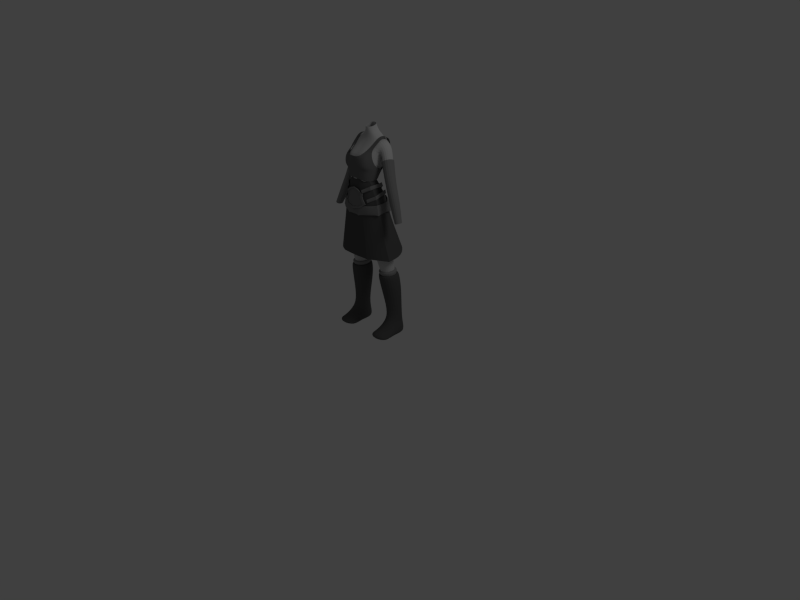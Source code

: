 # Source: 03_clothing_accessories_base.blend  (saved by Blender 2.52.5; exported with 4.5.12 LTS)
import bpy
from mathutils import Matrix  # noqa: F401  (used for matrix-valued properties, if any)

bpy.ops.wm.read_factory_settings(use_empty=True)
scene = bpy.context.scene
scene.name = 'Scene'

# ---- collections
col_collection_1 = bpy.data.collections.new('Collection 1'); scene.collection.children.link(col_collection_1)

# ---- materials (node trees are filled in below, after node groups)
mat_stocking = bpy.data.materials.new('stocking')
mat_stocking.alpha_threshold = 0.0
mat_stocking.use_transparent_shadow = False
mat_stocking.diffuse_color = (0.3038, 0.3038, 0.3038, 1.0)
mat_stocking.roughness = 0.5
mat_stocking.line_color = (0.0, 0.0, 0.0, 1.0)
mat_leather = bpy.data.materials.new('leather')
mat_leather.alpha_threshold = 0.0
mat_leather.use_transparent_shadow = False
mat_leather.diffuse_color = (0.2266, 0.2266, 0.2266, 1.0)
mat_leather.roughness = 0.5
mat_leather.line_color = (0.0, 0.0, 0.0, 1.0)
mat_top = bpy.data.materials.new('top')
mat_top.alpha_threshold = 0.0
mat_top.use_transparent_shadow = False
mat_top.diffuse_color = (0.1734, 0.1734, 0.1734, 1.0)
mat_top.roughness = 0.5
mat_top.line_color = (0.0, 0.0, 0.0, 1.0)
mat_skirt = bpy.data.materials.new('skirt')
mat_skirt.alpha_threshold = 0.0
mat_skirt.use_transparent_shadow = False
mat_skirt.diffuse_color = (0.1038, 0.1038, 0.1038, 1.0)
mat_skirt.roughness = 0.5
mat_skirt.line_color = (0.0, 0.0, 0.0, 1.0)
mat_boots = bpy.data.materials.new('boots')
mat_boots.alpha_threshold = 0.0
mat_boots.use_transparent_shadow = False
mat_boots.diffuse_color = (0.1038, 0.1038, 0.1038, 1.0)
mat_boots.roughness = 0.5
mat_boots.line_color = (0.0, 0.0, 0.0, 1.0)
mat_skin = bpy.data.materials.new('skin')
mat_skin.alpha_threshold = 0.0
mat_skin.use_transparent_shadow = False
mat_skin.diffuse_color = (0.6038, 0.6038, 0.6038, 1.0)
mat_skin.roughness = 0.5
mat_skin.line_color = (0.0, 0.0, 0.0, 1.0)
mat_sleeves = bpy.data.materials.new('sleeves')
mat_sleeves.alpha_threshold = 0.0
mat_sleeves.use_transparent_shadow = False
mat_sleeves.diffuse_color = (0.2538, 0.2538, 0.2538, 1.0)
mat_sleeves.roughness = 0.5
mat_sleeves.line_color = (0.0, 0.0, 0.0, 1.0)

# ---- material node trees

# ---- world
world_world = bpy.data.worlds.new('World'); scene.world = world_world
world_world.color = (0.05088, 0.05088, 0.05088)
world_world.use_sun_shadow = False
world_world.sun_shadow_jitter_overblur = 0.0
world_world.cycles.sampling_method = 'MANUAL'
world_world.cycles.sample_map_resolution = 256

# ---- cameras
cam_camera = bpy.data.cameras.new('Camera')
cam_camera.clip_end = 100.0
cam_camera.lens = 35.0
cam_camera.ortho_scale = 7.314
cam_camera.dof.focus_distance = 0.0
cam_camera.dof.aperture_fstop = 128.0

# ---- lights
light_spot = bpy.data.lights.new('Spot', 'POINT')
light_spot.transmission_factor = 0.0
light_spot.cutoff_distance = 30.0
light_spot.energy = 100.0
light_spot.shadow_buffer_clip_start = 1.001
light_spot.shadow_soft_size = 1.0
light_spot.shadow_maximum_resolution = 0.006
light_spot.use_absolute_resolution = True
light_spot.cycles.use_multiple_importance_sampling = False

# ---- meshes
me_cube_006 = bpy.data.meshes.new('Cube.006')
me_cube_006.from_pydata([(0.1602, 0.07686, 0.9325), (0.1602, -0.06765, 0.926), (0.3823, -0.07648, 0.926), (0.3823, 0.07171, 0.9325), (0.2712, -0.1408, 0.926), (0.2712, 0.15, 0.9325), (0.1406, 0.08166, 0.979), (0.1406, -0.08634, 0.9734), (0.3919, -0.09676, 0.9734), (0.3919, 0.07557, 0.979), (0.2662, -0.1727, 0.9734), (0.2662, 0.168, 0.979), (0.1702, 0.05876, 0.9906), (0.1702, -0.06876, 0.9868), (0.3596, -0.07671, 0.9868), (0.3596, 0.05413, 0.9906), (0.2649, -0.1345, 0.9868), (0.2649, 0.1246, 0.9906)], [], [(6, 0, 1, 7), (8, 2, 3, 9), (4, 10, 7, 1), (2, 8, 10, 4), (5, 11, 9, 3), (0, 6, 11, 5), (12, 6, 7, 13), (14, 8, 9, 15), (10, 16, 13, 7), (8, 14, 16, 10), (11, 17, 15, 9), (6, 12, 17, 11)])
me_cube_006.materials.append(mat_stocking)
me_cube_006.use_remesh_preserve_volume = False
me_cube_006.use_remesh_preserve_attributes = False
me_cube_006.use_mirror_vertex_groups = False
me_cube_006.update()
me_cube_005 = bpy.data.meshes.new('Cube.005')
me_cube_005.from_pydata([(0.1405, 0.0873, 2.009), (0.2777, -0.01524, 2.075), (0.2074, -0.2875, 1.987), (0.2942, -0.199, 2.032), (0.2811, -0.19, 2.023), (0.2022, -0.2709, 1.978), (0.266, -0.02491, 2.065), (0.138, 0.07036, 1.998), (0.1266, 0.05769, 2.048), (0.2546, -0.02624, 2.117), (0.1908, -0.2722, 2.029), (0.2697, -0.1913, 2.074), (0.2833, -0.2003, 2.081), (0.1965, -0.2887, 2.036), (0.2668, -0.01651, 2.124), (0.1296, 0.07518, 2.057), (0.0827, 0.04447, 2.128), (0.2247, -0.03838, 2.218), (0.132, -0.3176, 2.158), (0.2189, -0.2377, 2.204), (0.2052, -0.2296, 2.197), (0.1264, -0.3027, 2.151), (0.2144, -0.04717, 2.208), (0.083, 0.02867, 2.119), (0.111, 0.04011, 2.076), (0.236, -0.04597, 2.161), (0.1378, -0.3015, 2.1), (0.2166, -0.2284, 2.145), (0.2298, -0.2365, 2.154), (0.1429, -0.3164, 2.109), (0.2453, -0.03723, 2.173), (0.1095, 0.05542, 2.088), (0.0, 0.07355, 2.036), (0.0, 0.05807, 2.033), (0.0, 0.05699, 2.052), (0.0, 0.06535, 2.053), (0.0, 0.08136, 2.015), (0.0, 0.06519, 2.013), (0.0, 0.07349, 1.968), (0.0, 0.08248, 1.969), (0.0844, 0.07706, 2.033), (0.04185, 0.07987, 2.021), (0.07195, 0.06581, 2.058), (0.03571, 0.0709, 2.043), (0.07225, 0.05005, 2.053), (0.03581, 0.055, 2.04), (0.08304, 0.06029, 2.029), (0.04122, 0.06313, 2.018), (0.05895, 0.04647, 2.078), (0.02961, 0.05321, 2.061), (0.05877, 0.05654, 2.081), (0.02952, 0.06257, 2.062), (0.09109, 0.08081, 1.98), (0.04514, 0.08171, 1.973), (0.09002, 0.06996, 1.976), (0.04466, 0.07162, 1.971)], [], [(1, 3, 4, 6), (2, 3, 4, 5), (1, 0, 7, 6), (6, 7, 8, 9), (5, 4, 11, 10), (6, 4, 11, 9), (3, 1, 14, 12), (3, 2, 13, 12), (0, 1, 14, 15), (11, 12, 14, 9), (11, 12, 13, 10), (8, 15, 14, 9), (23, 16, 17, 22), (20, 19, 18, 21), (20, 19, 17, 22), (31, 30, 17, 16), (28, 29, 18, 19), (28, 30, 17, 19), (25, 27, 20, 22), (26, 27, 20, 21), (25, 24, 23, 22), (30, 31, 24, 25), (29, 28, 27, 26), (30, 28, 27, 25), (8, 15, 31, 24), (15, 40, 42, 31), (40, 41, 43, 42), (41, 36, 32, 43), (24, 44, 46, 8), (44, 45, 47, 46), (45, 33, 37, 47), (24, 44, 48, 23), (44, 45, 49, 48), (45, 33, 34, 49), (31, 42, 50, 16), (42, 43, 51, 50), (43, 32, 35, 51), (16, 50, 48, 23), (50, 51, 49, 48), (51, 35, 34, 49), (0, 52, 40, 15), (52, 53, 41, 40), (53, 39, 36, 41), (7, 54, 46, 8), (54, 55, 47, 46), (55, 38, 37, 47), (52, 0, 7, 54), (54, 55, 53, 52), (55, 38, 39, 53)])
me_cube_005.materials.append(mat_leather)
me_cube_005.use_remesh_preserve_volume = False
me_cube_005.use_remesh_preserve_attributes = False
me_cube_005.use_mirror_vertex_groups = False
me_cube_005.update()
me_cube_004 = bpy.data.meshes.new('Cube.004')
me_cube_004.from_pydata([(0.1914, 0.1071, 1.995), (0.06358, 0.1226, 2.015), (0.294, 0.001818, 1.969), (0.2206, -0.2944, 1.955), (0.09757, -0.329, 1.942), (0.3113, -0.2096, 1.961), (0.0, 0.1186, 2.013), (0.0, -0.3371, 1.938), (0.0, -0.3554, 1.799), (0.0, 0.1499, 1.875), (0.3438, -0.213, 1.826), (0.09165, -0.3463, 1.805), (0.2368, -0.3076, 1.819), (0.3234, 0.02292, 1.836), (0.05156, 0.1557, 1.876), (0.2024, 0.1405, 1.859), (0.1976, 0.1079, 1.866), (0.06663, 0.1232, 1.886), (0.3028, 0.005815, 1.838), (0.2275, -0.2814, 1.823), (0.1015, -0.315, 1.81), (0.3205, -0.1991, 1.829), (0.0, 0.1195, 1.885), (0.0, -0.3228, 1.805), (0.0, -0.307, 1.932), (0.0, 0.09229, 2.01), (0.2918, -0.1962, 1.952), (0.106, -0.3, 1.936), (0.2129, -0.2699, 1.947), (0.2767, -0.01253, 1.959), (0.0765, 0.09446, 2.012), (0.1876, 0.07896, 1.989)], [], [(5, 2, 13, 10), (7, 4, 11, 8), (6, 1, 14, 9), (5, 3, 12, 10), (3, 4, 11, 12), (0, 2, 13, 15), (1, 0, 15, 14), (14, 15, 16, 17), (15, 13, 18, 16), (12, 11, 20, 19), (10, 12, 19, 21), (9, 14, 17, 22), (8, 11, 20, 23), (10, 13, 18, 21), (2, 5, 26, 29), (4, 7, 24, 27), (1, 6, 25, 30), (3, 5, 26, 28), (4, 3, 28, 27), (2, 0, 31, 29), (0, 1, 30, 31), (18, 29, 26, 21), (20, 27, 24, 23), (17, 30, 25, 22), (19, 28, 26, 21), (20, 27, 28, 19), (18, 29, 31, 16), (16, 31, 30, 17)])
me_cube_004.materials.append(mat_leather)
me_cube_004.use_remesh_preserve_volume = False
me_cube_004.use_remesh_preserve_attributes = False
me_cube_004.use_mirror_vertex_groups = False
me_cube_004.update()
me_mesh = bpy.data.meshes.new('Mesh')
me_mesh.from_pydata([(0.1433, -0.00135, 0.07104), (0.1525, -0.0006523, -0.007742), (0.1862, 0.007213, -0.06465), (0.1127, -0.03114, -0.1193), (0.0, -0.05566, -0.1415), (0.0, -0.01959, 0.1458), (0.1103, -0.0144, 0.09636), (0.1406, -0.003403, 0.03498), (0.1177, -0.01648, 0.0299), (0.09646, -0.01435, 0.07993), (0.0, -0.01868, 0.12), (0.0, -0.04837, -0.1165), (0.1092, -0.02819, -0.09821), (0.1542, -0.007085, -0.06173), (0.1267, -0.01336, -0.008208), (0.1191, -0.01275, 0.0589), (0.0662, -0.01603, 0.1249), (0.05842, -0.01561, 0.1044), (0.0, -0.009691, 0.1187), (0.05704, -0.006613, 0.103), (0.09507, -0.005361, 0.07857), (0.1529, 0.001907, -0.06309), (0.1253, -0.004369, -0.009569), (0.1078, -0.0192, -0.09957), (0.0, -0.03938, -0.1178), (0.1178, -0.003755, 0.05754), (0.1163, -0.007487, 0.02854), (0.07325, -0.01638, -0.03489), (0.0, -0.02484, -0.04716), (0.05861, -0.00758, 0.06082), (0.0, -0.01201, 0.06357), (0.06126, -0.01174, 0.0161), (0.0, -0.01613, 0.01088), (0.0662, -0.003671, 0.1237), (0.1406, 0.008954, 0.03381), (0.1103, -0.002041, 0.09519), (0.0, -0.007231, 0.1446), (0.0, -0.0433, -0.1427), (0.1127, -0.01878, -0.1205), (0.1862, 0.01957, -0.06582), (0.1525, 0.01171, -0.008912), (0.1433, 0.01101, 0.06987)], [], [(1, 7, 8, 14), (7, 0, 15, 8), (6, 0, 15, 9), (4, 3, 12, 11), (2, 3, 12, 13), (2, 1, 14, 13), (5, 16, 17, 10), (16, 6, 9, 17), (10, 17, 19, 18), (17, 9, 20, 19), (13, 14, 22, 21), (12, 13, 21, 23), (11, 12, 23, 24), (9, 15, 25, 20), (8, 15, 25, 26), (14, 8, 26, 22), (24, 23, 27, 28), (23, 21, 22, 27), (18, 19, 29, 30), (20, 25, 29, 19), (31, 29, 30, 32), (27, 31, 32, 28), (22, 26, 31, 27), (26, 25, 29, 31), (6, 16, 33, 35), (16, 5, 36, 33), (7, 1, 40, 34), (0, 7, 34, 41), (0, 6, 35, 41), (3, 4, 37, 38), (3, 2, 39, 38), (1, 2, 39, 40)])
me_mesh.materials.append(mat_leather)
me_mesh.use_remesh_preserve_volume = False
me_mesh.use_remesh_preserve_attributes = False
me_mesh.use_mirror_vertex_groups = False
me_mesh.update()
me_cube_003 = bpy.data.meshes.new('Cube.003')
me_cube_003.from_pydata([(0.2042, -0.06968, 2.29), (0.2171, -0.2046, 2.362), (0.0, -0.007051, 2.26), (0.0, -0.32, 2.38), (0.03877, 0.002901, 2.261), (0.07169, -0.3189, 2.374), (0.1432, -0.2097, 2.646), (0.1329, 0.1631, 2.628), (0.1206, 0.001816, 2.262), (0.1538, -0.2883, 2.376), (0.1873, 0.1637, 2.618), (0.2339, -0.1819, 2.457), (0.1965, -0.1942, 2.644), (0.0, -0.3301, 2.525), (0.0, -0.3183, 2.584), (0.0, 0.06609, 2.393), (0.0, 0.1269, 2.528), (0.2135, -0.01305, 2.369), (0.07704, -0.3574, 2.465), (0.1093, -0.3333, 2.588), (0.04423, 0.07628, 2.394), (0.04803, 0.1341, 2.536), (0.1921, -0.3213, 2.445), (0.2026, -0.2966, 2.571), (0.1519, 0.04939, 2.388), (0.1674, 0.1331, 2.509), (0.1871, -0.08174, 2.253), (0.1995, -0.2159, 2.255), (0.0, -0.3137, 2.298), (0.0, -0.01503, 2.235), (0.0676, -0.307, 2.298), (0.03942, -0.005175, 2.235), (0.1308, -0.2796, 2.266), (0.1082, -0.006476, 2.235), (0.2117, 0.1295, 2.746), (0.1573, 0.1289, 2.756), (0.1668, 0.07094, 2.804), (0.2212, 0.07155, 2.793), (0.2215, -0.02356, 2.789), (0.1671, -0.02417, 2.799), (0.1523, -0.1125, 2.716), (0.2067, -0.1119, 2.705), (0.2256, -0.1907, 2.409), (0.0, -0.3065, 2.469), (0.0, 0.01477, 2.307), (0.2089, -0.04895, 2.33), (0.07441, -0.3199, 2.426), (0.04259, 0.02484, 2.308), (0.1732, -0.2876, 2.405), (0.124, 0.02428, 2.309)], [], [(14, 13, 18, 19), (21, 20, 15, 16), (23, 22, 11, 12), (6, 19, 23, 12), (19, 18, 22, 23), (10, 25, 21, 7), (25, 24, 20, 21), (26, 0, 1, 27), (3, 28, 30, 5), (29, 2, 4, 31), (9, 32, 27, 1), (5, 30, 32, 9), (0, 26, 33, 8), (31, 4, 8, 33), (10, 7, 35, 34), (34, 35, 36, 37), (37, 36, 39, 38), (38, 39, 40, 41), (6, 12, 41, 40), (0, 45, 42, 1), (45, 17, 11, 42), (13, 43, 46, 18), (43, 3, 5, 46), (20, 47, 44, 15), (47, 4, 2, 44), (22, 48, 42, 11), (48, 9, 1, 42), (18, 46, 48, 22), (46, 5, 9, 48), (24, 49, 47, 20), (49, 8, 4, 47), (17, 45, 49, 24), (45, 0, 8, 49)])
me_cube_003.materials.append(mat_top)
me_cube_003.use_remesh_preserve_volume = False
me_cube_003.use_remesh_preserve_attributes = False
me_cube_003.use_mirror_vertex_groups = False
me_cube_003.update()
me_cube_002 = bpy.data.meshes.new('Cube.002')
me_cube_002.from_pydata([(0.1721, -0.08794, 2.258), (0.1839, -0.2096, 2.258), (0.0, -0.2967, 2.3), (0.0, -0.03084, 2.24), (0.06444, -0.2903, 2.3), (0.04123, -0.02126, 2.241), (0.1219, -0.2652, 2.269), (0.102, -0.02101, 2.242), (0.3034, 0.2545, 1.285), (0.3454, -0.2848, 1.224), (0.1752, 0.2541, 1.284), (0.2242, -0.3367, 1.223), (0.0, 0.2334, 1.28), (0.0, -0.3505, 1.221), (0.476, -0.1607, 1.205), (0.4511, 0.1009, 1.208), (0.1863, 0.07561, 2.027), (0.2085, 0.1238, 1.754), (0.256, 0.1853, 1.525), (0.07472, 0.07531, 2.008), (0.1082, 0.1164, 1.762), (0.1417, 0.1852, 1.523), (0.2757, -0.01299, 2.02), (0.3116, 0.00648, 1.733), (0.3937, 0.05369, 1.455), (0.2117, -0.2701, 2.026), (0.2491, -0.275, 1.756), (0.3018, -0.2799, 1.47), (0.1044, -0.3019, 2.031), (0.1443, -0.3135, 1.762), (0.1966, -0.3251, 1.477), (0.2908, -0.1974, 2.013), (0.3454, -0.1852, 1.741), (0.4153, -0.1729, 1.453), (0.0, 0.06296, 2.007), (0.0, 0.1013, 1.76), (0.0, 0.1673, 1.52), (0.0, -0.3101, 2.03), (0.0, -0.3236, 1.761), (0.0, -0.337, 1.491)], [], [(7, 16, 19, 5), (16, 17, 20, 19), (17, 18, 21, 20), (18, 8, 10, 21), (0, 22, 16, 7), (22, 23, 17, 16), (23, 24, 18, 17), (24, 15, 8, 18), (6, 25, 28, 4), (25, 26, 29, 28), (26, 27, 30, 29), (27, 9, 11, 30), (1, 31, 25, 6), (31, 32, 26, 25), (32, 33, 27, 26), (33, 14, 9, 27), (5, 19, 34, 3), (19, 20, 35, 34), (20, 21, 36, 35), (21, 10, 12, 36), (2, 37, 28, 4), (37, 38, 29, 28), (38, 39, 30, 29), (39, 13, 11, 30), (22, 0, 1, 31), (31, 32, 23, 22), (32, 33, 24, 23), (33, 14, 15, 24)])
me_cube_002.materials.append(mat_skirt)
me_cube_002.use_remesh_preserve_volume = False
me_cube_002.use_remesh_preserve_attributes = False
me_cube_002.use_mirror_vertex_groups = False
me_cube_002.update()
me_cube_001 = bpy.data.meshes.new('Cube.001')
me_cube_001.from_pydata([(0.2918, 0.2046, 0.7441), (0.2918, -0.1382, 0.7281), (0.3354, 0.1586, 0.3321), (0.3354, -0.0921, 0.3675), (0.4411, 0.1151, 0.7441), (0.4411, -0.06477, 0.7281), (0.1426, -0.05468, 0.7281), (0.1426, 0.121, 0.7441), (0.2434, 0.1133, 0.3366), (0.2434, 0.00794, 0.3675), (0.4274, 0.1205, 0.3366), (0.4274, 0.007854, 0.3645), (0.4488, -0.04235, 0.1953), (0.2221, -0.04068, 0.1977), (0.3354, -0.1251, 0.2514), (0.3354, -0.2011, 0.1758), (0.1895, -0.1742, 0.07944), (0.4813, -0.1771, 0.07872), (0.4813, -0.2737, 0.07959), (0.1895, -0.2721, 0.08214), (0.3354, -0.3593, 0.1313), (0.4488, 0.1304, 0.173), (0.2221, 0.1232, 0.173), (0.3354, 0.1685, 0.1686), (0.3354, 0.1846, 0.02242), (0.1895, 0.1393, 0.02688), (0.4813, 0.1465, 0.02688), (0.1895, -0.2721, 0.03418), (0.4813, -0.2737, 0.03418), (0.4813, -0.1771, 0.03418), (0.1895, -0.1742, 0.03418), (0.1895, -0.04068, 0.03418), (0.4813, -0.04235, 0.03418), (0.3354, -0.3766, 0.04579), (0.3354, -0.1908, 0.01482), (0.3354, -0.04268, 0.01482), (0.2712, 0.1873, 0.9333), (0.2712, -0.1781, 0.9252), (0.4108, 0.08892, 0.9333), (0.4108, -0.09728, 0.9252), (0.1317, -0.08619, 0.9252), (0.1317, 0.09539, 0.9333), (0.2712, 0.15, 0.9325), (0.2712, -0.1408, 0.926), (0.3823, 0.07171, 0.9325), (0.3823, -0.07648, 0.926), (0.1602, -0.06765, 0.926), (0.1602, 0.07686, 0.9325)], [], [(7, 0, 2, 8), (0, 4, 10, 2), (3, 11, 5, 1), (9, 3, 1, 6), (5, 11, 10, 4), (7, 8, 9, 6), (11, 3, 14, 12), (3, 9, 13, 14), (14, 13, 16, 15), (12, 14, 15, 17), (17, 15, 20, 18), (15, 16, 19, 20), (2, 10, 21, 23), (8, 2, 23, 22), (22, 23, 24, 25), (23, 21, 26, 24), (10, 11, 12, 21), (8, 22, 13, 9), (19, 16, 30, 27), (17, 18, 28, 29), (12, 17, 29, 32), (16, 13, 31, 30), (12, 32, 26, 21), (13, 22, 25, 31), (18, 20, 33, 28), (19, 27, 33, 20), (28, 33, 34, 29), (27, 30, 34, 33), (29, 34, 35, 32), (30, 31, 35, 34), (24, 35, 31, 25), (24, 26, 32, 35), (36, 0, 7, 41), (0, 36, 38, 4), (5, 39, 37, 1), (1, 37, 40, 6), (39, 5, 4, 38), (41, 7, 6, 40), (42, 36, 41, 47), (36, 42, 44, 38), (39, 45, 43, 37), (37, 43, 46, 40), (45, 39, 38, 44), (47, 41, 40, 46)])
me_cube_001.materials.append(mat_boots)
me_cube_001.use_remesh_preserve_volume = False
me_cube_001.use_remesh_preserve_attributes = False
me_cube_001.use_mirror_vertex_groups = False
me_cube_001.update()
me_cube = bpy.data.meshes.new('Cube')
me_cube.from_pydata([(0.1733, -0.07934, 2.164), (0.1851, -0.2173, 2.163), (0.1894, -0.06369, 2.323), (0.2012, -0.2143, 2.376), (0.0, -0.02876, 2.146), (0.0, -0.2964, 2.136), (0.0, -0.01051, 2.299), (0.0, -0.3033, 2.414), (0.0, -0.08812, 2.763), (0.0, 0.1101, 2.74), (0.293, -0.04517, 2.737), (0.3015, 0.1211, 2.72), (0.2293, -0.08774, 2.614), (0.0, -0.1762, 2.661), (0.0, 0.1362, 2.586), (0.2164, 0.1164, 2.567), (0.5499, -0.04502, 1.751), (0.5499, -0.1533, 1.751), (0.6395, -0.04502, 1.775), (0.6395, -0.1533, 1.775), (0.2476, 0.08239, 2.455), (0.3415, 0.0336, 2.168), (0.4143, 0.008035, 1.98), (0.2487, -0.08938, 2.495), (0.3415, -0.1238, 2.208), (0.4143, -0.1353, 2.002), (0.5471, 0.01876, 2.029), (0.4433, 0.05343, 2.234), (0.3568, 0.08874, 2.52), (0.5471, -0.1177, 2.047), (0.4433, -0.09112, 2.268), (0.3568, -0.06386, 2.554), (0.0, -0.3075, 1.911), (0.0, 0.03956, 1.975), (0.2673, -0.2377, 1.946), (0.2657, -0.03512, 1.955), (0.042, -0.01935, 2.146), (0.06335, -0.2894, 2.137), (0.04046, -0.0007772, 2.3), (0.06978, -0.3024, 2.379), (0.06441, -0.07597, 2.775), (0.06441, 0.1348, 2.759), (0.06924, -0.1751, 2.67), (0.04773, 0.1467, 2.588), (0.08491, -0.3091, 1.913), (0.06424, 0.0668, 1.931), (0.05824, -0.005736, 1.728), (0.05824, -0.2514, 1.783), (0.3205, -0.03289, 1.738), (0.3027, -0.2489, 1.743), (0.0, -0.01856, 1.679), (0.0, -0.2627, 1.734), (0.09468, 0.02205, 1.368), (0.1702, 0.05876, 0.9906), (0.09468, -0.1526, 1.351), (0.1702, -0.06876, 0.9868), (0.3596, -0.07671, 0.9868), (0.344, -0.1606, 1.351), (0.344, 0.01742, 1.368), (0.3596, 0.05413, 0.9906), (0.1077, -0.01935, 2.146), (0.1294, -0.2649, 2.144), (0.1149, -0.0002727, 2.302), (0.1441, -0.2749, 2.38), (0.1651, -0.06057, 2.778), (0.1737, 0.1186, 2.783), (0.1793, -0.1379, 2.667), (0.1353, 0.1484, 2.592), (0.1627, -0.2992, 1.906), (0.1647, 0.0668, 1.931), (0.1781, 0.06008, 1.71), (0.1781, -0.3067, 1.723), (0.2193, -0.2184, 1.351), (0.2649, -0.1345, 0.9868), (0.2193, 0.08787, 1.368), (0.2649, 0.1246, 0.9906), (0.06522, 0.0379, 2.938), (0.06143, -0.02108, 2.918), (0.0269, 0.06423, 2.949), (0.03363, -0.07106, 2.914), (0.0, 0.05636, 2.953), (0.0, -0.09146, 2.915), (0.07233, 0.06769, 2.857), (0.07127, -0.02495, 2.851), (0.0403, 0.08577, 2.851), (0.04218, -0.06213, 2.847), (0.0, 0.07186, 2.848), (0.0, -0.07604, 2.844), (0.2171, -0.1881, 2.454), (0.2154, -0.1394, 2.539), (0.0, -0.3136, 2.472), (0.0, -0.3042, 2.575), (0.0, 0.01554, 2.351), (0.0, 0.09077, 2.446), (0.1989, -0.01438, 2.375), (0.2012, 0.06336, 2.487), (0.07669, -0.3404, 2.466), (0.07203, -0.3188, 2.578), (0.04766, 0.02561, 2.353), (0.0477, 0.1011, 2.448), (0.1804, -0.3066, 2.472), (0.1763, -0.2905, 2.583), (0.1222, 0.02664, 2.355), (0.1223, 0.1026, 2.451), (0.1721, -0.08794, 2.258), (0.1839, -0.2096, 2.258), (0.0, -0.2967, 2.3), (0.0, -0.03084, 2.24), (0.06444, -0.2903, 2.3), (0.04123, -0.02126, 2.241), (0.1219, -0.2652, 2.269), (0.102, -0.02101, 2.242), (0.0, -0.3054, 1.999), (0.2251, -0.2298, 2.103), (0.2334, -0.08731, 2.099), (0.0, 0.003949, 2.081), (0.08439, -0.3045, 2.001), (0.05312, 0.01775, 2.081), (0.145, -0.2626, 2.046), (0.1362, 0.01775, 2.081), (0.2381, 0.09787, 2.441), (0.2392, -0.1061, 2.489), (0.3663, 0.1054, 2.527), (0.3663, -0.07578, 2.568), (0.2446, 0.09354, 2.426), (0.2457, -0.1073, 2.473), (0.3715, 0.1019, 2.507), (0.3715, -0.07682, 2.547), (0.2452, 0.08445, 2.464), (0.2471, -0.08928, 2.504), (0.3535, 0.0907, 2.532), (0.353, -0.06273, 2.565)], [], [(21, 22, 25, 24), (22, 16, 17, 25), (27, 26, 22, 21), (26, 18, 16, 22), (24, 25, 29, 30), (25, 17, 19, 29), (30, 29, 26, 27), (29, 19, 18, 26), (40, 8, 13, 42), (9, 41, 43, 14), (33, 45, 46, 50), (44, 32, 51, 47), (35, 34, 49, 48), (47, 51, 50, 46), (46, 52, 54, 47), (52, 53, 55, 54), (49, 57, 58, 48), (57, 56, 59, 58), (11, 65, 64, 10), (10, 64, 66, 12), (64, 40, 42, 66), (41, 65, 67, 43), (65, 11, 15, 67), (45, 69, 70, 46), (69, 35, 48, 70), (34, 68, 71, 49), (68, 44, 47, 71), (54, 72, 71, 47), (72, 57, 49, 71), (55, 73, 72, 54), (73, 56, 57, 72), (58, 74, 70, 48), (74, 52, 46, 70), (59, 75, 74, 58), (75, 53, 52, 74), (65, 82, 83, 64), (82, 76, 77, 83), (41, 84, 82, 65), (84, 78, 76, 82), (64, 83, 85, 40), (83, 77, 79, 85), (9, 86, 84, 41), (86, 80, 78, 84), (40, 85, 87, 8), (85, 79, 81, 87), (2, 94, 88, 3), (94, 95, 89, 88), (95, 15, 12, 89), (13, 91, 97, 42), (91, 90, 96, 97), (90, 7, 39, 96), (43, 99, 93, 14), (99, 98, 92, 93), (98, 38, 6, 92), (66, 101, 89, 12), (101, 100, 88, 89), (100, 63, 3, 88), (42, 97, 101, 66), (97, 96, 100, 101), (96, 39, 63, 100), (67, 103, 99, 43), (103, 102, 98, 99), (102, 62, 38, 98), (15, 95, 103, 67), (95, 94, 102, 103), (94, 2, 62, 102), (0, 104, 105, 1), (104, 2, 3, 105), (7, 106, 108, 39), (106, 5, 37, 108), (4, 107, 109, 36), (107, 6, 38, 109), (63, 110, 105, 3), (110, 61, 1, 105), (39, 108, 110, 63), (108, 37, 61, 110), (104, 0, 60, 111), (111, 62, 2, 104), (36, 109, 111, 60), (109, 38, 62, 111), (114, 0, 1, 113), (113, 34, 35, 114), (5, 112, 116, 37), (112, 32, 44, 116), (36, 117, 115, 4), (117, 45, 33, 115), (61, 118, 113, 1), (118, 68, 34, 113), (37, 116, 118, 61), (116, 44, 68, 118), (60, 119, 117, 36), (119, 69, 45, 117), (0, 114, 119, 60), (114, 35, 69, 119), (20, 120, 121, 23), (28, 122, 120, 20), (23, 121, 123, 31), (31, 123, 122, 28), (120, 124, 125, 121), (124, 21, 24, 125), (122, 126, 124, 120), (126, 27, 21, 124), (121, 125, 127, 123), (125, 24, 30, 127), (123, 127, 126, 122), (127, 30, 27, 126), (15, 128, 129, 12), (128, 20, 23, 129), (11, 130, 128, 15), (130, 28, 20, 128), (12, 129, 131, 10), (129, 23, 31, 131), (10, 131, 130, 11), (131, 31, 28, 130)])
me_cube.polygons.foreach_set('material_index', [1, 1, 1, 1, 1, 1, 1, 1, 0, 0, 0, 0, 0, 0, 0, 0, 0, 0, 0, 0, 0, 0, 0, 0, 0, 0, 0, 0, 0, 0, 0, 0, 0, 0, 0, 0, 0, 0, 0, 0, 0, 0, 0, 0, 0, 0, 0, 0, 0, 0, 0, 0, 0, 0, 0, 0, 0, 0, 0, 0, 0, 0, 0, 0, 0, 0, 0, 0, 0, 0, 0, 0, 0, 0, 0, 0, 0, 0, 0, 0, 0, 0, 0, 0, 0, 0, 0, 0, 0, 0, 0, 0, 0, 0, 1, 1, 1, 1, 1, 1, 1, 1, 1, 1, 1, 1, 0, 0, 0, 0, 0, 0, 0, 0])
me_cube.materials.append(mat_skin)
me_cube.materials.append(mat_sleeves)
me_cube.use_remesh_preserve_volume = False
me_cube.use_remesh_preserve_attributes = False
me_cube.use_mirror_vertex_groups = False
me_cube.update()

# ---- objects
ob_cube_006 = bpy.data.objects.new('Cube.006', me_cube_006)
ob_cube_005 = bpy.data.objects.new('Cube.005', me_cube_005)
ob_cube_004 = bpy.data.objects.new('Cube.004', me_cube_004)
ob_mesh = bpy.data.objects.new('Mesh', me_mesh)
ob_cube_003 = bpy.data.objects.new('Cube.003', me_cube_003)
ob_cube_002 = bpy.data.objects.new('Cube.002', me_cube_002)
ob_cube_001 = bpy.data.objects.new('Cube.001', me_cube_001)
ob_cube = bpy.data.objects.new('Cube', me_cube)
ob_lamp = bpy.data.objects.new('Lamp', light_spot)
ob_camera = bpy.data.objects.new('Camera', cam_camera)

# ---- transforms, parenting, visibility, modifiers, constraints
ob_cube_006.location = (0.0, 0.0, 0.0)
ob_cube_006.lock_rotations_4d = False
ob_cube_006.empty_display_type = 'ARROWS'
ob_cube_006.color = (0.0, 0.0, 0.0, 1.0)
ob_cube_006.lineart.crease_threshold = 0.0
_m = ob_cube_006.modifiers.new('Mirror', 'MIRROR')
_m.use_clip = True
_m = ob_cube_006.modifiers.new('Subsurf', 'SUBSURF')
_m.uv_smooth = 'PRESERVE_CORNERS'
_m.quality = 2
_m.show_only_control_edges = False
ob_cube_005.location = (0.0, 0.0, 0.0)
ob_cube_005.lock_rotations_4d = False
ob_cube_005.empty_display_type = 'ARROWS'
ob_cube_005.color = (0.0, 0.0, 0.0, 1.0)
ob_cube_005.lineart.crease_threshold = 0.0
_m = ob_cube_005.modifiers.new('Mirror', 'MIRROR')
_m.use_clip = True
_m = ob_cube_005.modifiers.new('Subsurf', 'SUBSURF')
_m.uv_smooth = 'PRESERVE_CORNERS'
_m.quality = 2
ob_cube_004.location = (0.0, 0.0, 0.0)
ob_cube_004.lock_rotations_4d = False
ob_cube_004.empty_display_type = 'ARROWS'
ob_cube_004.color = (0.0, 0.0, 0.0, 1.0)
ob_cube_004.lineart.crease_threshold = 0.0
_m = ob_cube_004.modifiers.new('Mirror', 'MIRROR')
_m.use_clip = True
_m = ob_cube_004.modifiers.new('Subsurf', 'SUBSURF')
_m.uv_smooth = 'PRESERVE_CORNERS'
_m.quality = 2
ob_mesh.location = (0.0, -0.3101, 2.03)
ob_mesh.empty_display_type = 'ARROWS'
ob_mesh.lineart.crease_threshold = 0.0
_m = ob_mesh.modifiers.new('Mirror', 'MIRROR')
_m.use_clip = True
ob_cube_003.location = (0.0, 0.0, 0.0)
ob_cube_003.lock_rotations_4d = False
ob_cube_003.empty_display_type = 'ARROWS'
ob_cube_003.color = (0.0, 0.0, 0.0, 1.0)
ob_cube_003.lineart.crease_threshold = 0.0
_m = ob_cube_003.modifiers.new('Mirror', 'MIRROR')
_m.use_clip = True
_m = ob_cube_003.modifiers.new('Subsurf', 'SUBSURF')
_m.uv_smooth = 'PRESERVE_CORNERS'
_m.quality = 2
ob_cube_002.location = (0.0, 0.0, 0.0)
ob_cube_002.lock_rotations_4d = False
ob_cube_002.empty_display_type = 'ARROWS'
ob_cube_002.color = (0.0, 0.0, 0.0, 1.0)
ob_cube_002.lineart.crease_threshold = 0.0
_m = ob_cube_002.modifiers.new('Mirror', 'MIRROR')
_m.use_clip = True
_m = ob_cube_002.modifiers.new('Subsurf', 'SUBSURF')
_m.uv_smooth = 'PRESERVE_CORNERS'
_m.quality = 2
ob_cube_001.location = (0.0, 0.0, 0.0)
ob_cube_001.lock_rotations_4d = False
ob_cube_001.empty_display_type = 'ARROWS'
ob_cube_001.color = (0.0, 0.0, 0.0, 1.0)
ob_cube_001.lineart.crease_threshold = 0.0
_m = ob_cube_001.modifiers.new('Mirror', 'MIRROR')
_m.use_clip = True
_m = ob_cube_001.modifiers.new('Subsurf', 'SUBSURF')
_m.uv_smooth = 'PRESERVE_CORNERS'
_m.quality = 2
_m.show_only_control_edges = False
ob_cube.location = (0.0, 0.0, 0.0)
ob_cube.lock_rotations_4d = False
ob_cube.empty_display_type = 'ARROWS'
ob_cube.color = (0.0, 0.0, 0.0, 1.0)
ob_cube.lineart.crease_threshold = 0.0
_m = ob_cube.modifiers.new('Mirror', 'MIRROR')
_m.use_clip = True
_m = ob_cube.modifiers.new('Subsurf', 'SUBSURF')
_m.uv_smooth = 'PRESERVE_CORNERS'
_m.quality = 2
ob_lamp.location = (4.076, 1.005, 5.904)
ob_lamp.rotation_euler = (0.6503, 0.05522, 1.866)
ob_lamp.lock_rotations_4d = False
ob_lamp.empty_display_type = 'ARROWS'
ob_lamp.color = (0.0, 0.0, 0.0, 0.0)
ob_lamp.lineart.crease_threshold = 0.0
ob_camera.location = (7.481, -6.508, 5.344)
ob_camera.rotation_euler = (1.109, 0.01082, 0.8149)
ob_camera.lock_rotations_4d = False
ob_camera.empty_display_type = 'ARROWS'
ob_camera.color = (0.0, 0.0, 0.0, 0.0)
ob_camera.display_type = 'WIRE'
ob_camera.lineart.crease_threshold = 0.0

# ---- collection membership
col_collection_1.objects.link(ob_cube_006)
col_collection_1.objects.link(ob_cube_005)
col_collection_1.objects.link(ob_cube_004)
col_collection_1.objects.link(ob_mesh)
col_collection_1.objects.link(ob_cube_003)
col_collection_1.objects.link(ob_cube_002)
col_collection_1.objects.link(ob_cube_001)
col_collection_1.objects.link(ob_cube)
col_collection_1.objects.link(ob_lamp)
col_collection_1.objects.link(ob_camera)

# ---- scene / render settings (as saved in the file)
scene.camera = ob_camera
scene.frame_start = 1; scene.frame_end = 250; scene.frame_set(1)
scene.render.engine = 'BLENDER_EEVEE_NEXT'
scene.render.image_settings.color_mode = 'RGB'
scene.render.image_settings.compression = 90
scene.render.resolution_x = 800
scene.render.resolution_y = 600
scene.render.pixel_aspect_x = 100.0
scene.render.pixel_aspect_y = 100.0
scene.render.dither_intensity = 0.0
scene.render.bake_margin = 2
scene.render.bake_bias = 0.0
scene.cycles.use_denoising = False
scene.cycles.samples = 10
scene.cycles.sampling_pattern = 'TABULATED_SOBOL'
scene.cycles.light_sampling_threshold = 0.0
scene.cycles.use_adaptive_sampling = False
scene.cycles.use_light_tree = False
scene.cycles.blur_glossy = 0.0
scene.cycles.volume_bounces = 1
scene.cycles.pixel_filter_type = 'GAUSSIAN'
scene.cycles.sample_clamp_indirect = 0.0
scene.view_settings.view_transform = 'Standard'
bpy.context.view_layer.update()
